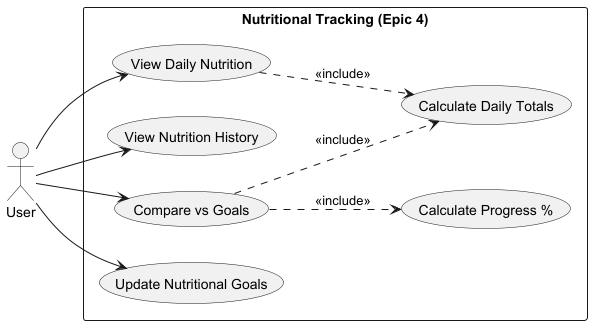

The diagram above was rendered by PlantUML. Its source (embedded in the PNG):
@startuml
left to right direction
skinparam packageStyle rectangle

actor "User" as User

rectangle "Nutritional Tracking (Epic 4)" {
    usecase "View Daily Nutrition" as UC_Daily
    usecase "View Nutrition History" as UC_History
    usecase "Compare vs Goals" as UC_Compare
    usecase "Update Nutritional Goals" as UC_UpdateGoals

    usecase "Calculate Daily Totals" as UC_CalcTotals
    usecase "Calculate Progress %" as UC_CalcProgress
}

User --> UC_Daily
User --> UC_History
User --> UC_Compare
User --> UC_UpdateGoals

UC_Daily ..> UC_CalcTotals : <<include>>
UC_Compare ..> UC_CalcTotals : <<include>>
UC_Compare ..> UC_CalcProgress : <<include>>

@enduml